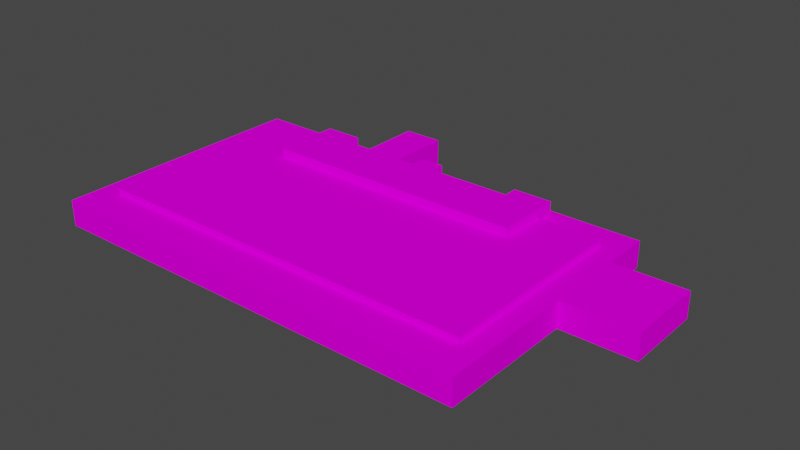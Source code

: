 # Source: object.blend  (saved by Blender 2.82.7; exported with 4.5.12 LTS)
import bpy
from mathutils import Matrix  # noqa: F401  (used for matrix-valued properties, if any)

bpy.ops.wm.read_factory_settings(use_empty=True)
scene = bpy.context.scene
scene.name = 'Scene'

# ---- collections
col_collection = bpy.data.collections.new('Collection'); scene.collection.children.link(col_collection)

# ---- images (referenced by path relative to the original .blend; pixels are not part of the script)
import os
ASSET_DIR = os.environ.get("B2B_ASSET_DIR", "")  # directory of the original .blend (textures are referenced by path, not embedded)
HERE = os.path.dirname(os.path.abspath(__file__))  # packed textures are extracted next to this script under _unpacked/

def load_image(name, relpath, width, height, colorspace="sRGB"):
    """Load a texture the original file referenced (path relative to the .blend, or extracted next to this script)."""
    p = next((c for c in (os.path.join(HERE, relpath), os.path.join(ASSET_DIR, relpath)) if relpath and os.path.exists(c)), "")
    if p:
        img = bpy.data.images.load(p, check_existing=True)
        img.name = name
    else:  # same state as the original file: an image datablock whose file is absent (Cycles renders it pink)
        img = bpy.data.images.new(name, width, height)
        img.source = "FILE"
        img.filepath = "//" + (relpath or name)
    img.colorspace_settings.name = colorspace
    return img
img_centralcargo_dds = load_image('CentralCargo.dds', 'CentralCargo.dds', 1024, 1024, 'sRGB')

# ---- materials (node trees are filled in below, after node groups)
mat_default_002 = bpy.data.materials.new('Default.002')
mat_default_002.use_transparent_shadow = False
mat_default_002.diffuse_color = (1.0, 1.0, 1.0, 1.0)
mat_default_002.roughness = 0.0
mat_default_002.specular_intensity = 0.0

# ---- node groups
ng_auto_smooth = bpy.data.node_groups.new('Auto Smooth', 'GeometryNodeTree')
_s = ng_auto_smooth.interface.new_socket(name='Geometry', in_out='OUTPUT', socket_type='NodeSocketGeometry')
_s = ng_auto_smooth.interface.new_socket(name='Geometry', in_out='INPUT', socket_type='NodeSocketGeometry')
_s = ng_auto_smooth.interface.new_socket(name='Angle', in_out='INPUT', socket_type='NodeSocketFloat')
_s.subtype = 'ANGLE'
_s.min_value = 0.0
_s.max_value = 3.142
ng_auto_smooth.is_modifier = True
_N = ng_auto_smooth.nodes; _L = ng_auto_smooth.links
n0 = _N.new('NodeGroupOutput'); n0.name = 'Group Output'; n0.location = (480, -100)
n1 = _N.new('NodeGroupInput'); n1.name = 'Group Input'; n1.location = (-420, -300)
n2 = _N.new('NodeGroupInput'); n2.name = 'Group Input.001'; n2.location = (-60, -100)
n3 = _N.new('GeometryNodeSetShadeSmooth'); n3.name = 'Set Shade Smooth'; n3.location = (120, -100)
n3.domain = 'EDGE'
n4 = _N.new('GeometryNodeSetShadeSmooth'); n4.name = 'Set Shade Smooth.001'; n4.location = (300, -100)
n5 = _N.new('GeometryNodeInputMeshEdgeAngle'); n5.name = 'Edge Angle'; n5.location = (-420, -220)
n6 = _N.new('GeometryNodeInputEdgeSmooth'); n6.name = 'Is Edge Smooth'; n6.location = (-60, -160)
n7 = _N.new('GeometryNodeInputShadeSmooth'); n7.name = 'Is Face Smooth'; n7.location = (-240, -340)
n8 = _N.new('FunctionNodeBooleanMath'); n8.name = 'Boolean Math'; n8.location = (-60, -220)
n9 = _N.new('FunctionNodeCompare'); n9.name = 'Compare'; n9.location = (-240, -180)
n9.operation = 'LESS_EQUAL'
_L.new(n5.outputs[0], n9.inputs[0])
_L.new(n4.outputs[0], n0.inputs[0])
_L.new(n1.outputs[1], n9.inputs[1])
_L.new(n9.outputs[0], n8.inputs[0])
_L.new(n7.outputs[0], n8.inputs[1])
_L.new(n2.outputs[0], n3.inputs[0])
_L.new(n6.outputs[0], n3.inputs[1])
_L.new(n3.outputs[0], n4.inputs[0])
_L.new(n8.outputs[0], n3.inputs[2])
n0.is_active_output = True

# ---- material node trees
mat_default_002.use_nodes = True; mat_default_002.node_tree.nodes.clear()
_N = mat_default_002.node_tree.nodes; _L = mat_default_002.node_tree.links
n0 = _N.new('ShaderNodeOutputMaterial'); n0.name = 'Material Output'; n0.location = (300, 300)
n1 = _N.new('ShaderNodeBsdfPrincipled'); n1.name = 'Principled BSDF'; n1.location = (10, 300)
n1.distribution = 'GGX'
n1.subsurface_method = 'BURLEY'
n1.inputs[3].default_value = 1.45
n1.inputs[13].default_value = 0.0
n1.inputs[27].default_value = (0.0, 0.0, 0.0, 1.0)
n1.inputs[28].default_value = 1.0
n2 = _N.new('ShaderNodeTexImage'); n2.name = 'Image Texture'; n2.location = (0, 0)
n2.image = img_centralcargo_dds
_L.new(n1.outputs[0], n0.inputs[0])
_L.new(n2.outputs[0], n1.inputs[0])
n0.is_active_output = True

# ---- world
world_world = bpy.data.worlds.new('World'); scene.world = world_world
world_world.use_nodes = True; world_world.node_tree.nodes.clear()
_N = world_world.node_tree.nodes; _L = world_world.node_tree.links
n0 = _N.new('ShaderNodeOutputWorld'); n0.name = 'World Output'; n0.location = (300, 300)
n1 = _N.new('ShaderNodeBackground'); n1.name = 'Background'; n1.location = (10, 300)
n1.inputs[0].default_value = (0.05088, 0.05088, 0.05088, 1.0)
_L.new(n1.outputs[0], n0.inputs[0])
n0.is_active_output = True
world_world.color = (0.05088, 0.05088, 0.05088)
world_world.use_sun_shadow = False
world_world.sun_shadow_jitter_overblur = 0.0

# ---- meshes
me_poly_os_0_003 = bpy.data.meshes.new('poly_os=0.003')
me_poly_os_0_003.from_pydata([(-13.36, 0.93, -25.75), (-20.57, 0.93, -14.29), (-20.57, 0.93, -12.06), (-7.42, 0.93, -14.29), (-7.42, 0.93, -12.06), (-40.35, -3.16, 25.75), (-40.35, 0.93, 25.75), (28.98, -3.16, 25.75), (40.35, -3.16, 4.462), (28.98, -3.16, -15.69), (-13.36, 0.93, -15.69), (-19.61, 0.93, -25.75), (-13.36, -3.16, -25.75), (-19.61, -3.16, -25.75), (-19.61, -3.16, -15.69), (-40.35, 0.93, -15.69), (-19.61, 0.93, -15.69), (25.48, 0.93, -11.15), (-3.74, 0.93, -14.29), (-26.57, 0.93, -14.29), (28.98, 0.93, -15.69), (40.35, 0.93, -7.962), (40.35, 0.93, 4.462), (28.98, 0.93, -7.962), (28.98, 0.93, 4.462), (25.48, 0.93, 19.97), (28.98, 0.93, 25.75), (15.51, 0.93, -11.15), (-40.35, -3.16, -15.69), (28.98, -3.16, -7.962), (28.98, -3.16, 4.462), (-13.36, -3.16, -15.69), (40.35, -3.16, -7.962), (-36.82, 0.93, -11.15), (-36.82, 0.93, 19.97), (-36.82, 1.81, 19.97), (25.48, 1.81, 19.97), (25.48, 1.81, -11.15), (15.51, 1.81, -11.15), (-26.57, 0.93, -11.15), (-26.57, 1.81, -3.637), (-26.57, 1.81, -11.15), (-36.82, 1.81, -11.15), (-26.57, 3.16, -14.29), (15.51, 1.81, -3.637), (-26.57, 3.16, -3.637), (15.51, 3.16, -3.637), (9.41, 0.93, -14.29), (15.51, 3.16, -14.29), (15.51, 0.93, -14.29), (9.41, 3.16, -14.29), (9.41, 0.93, -12.06), (9.41, 3.16, -12.06), (-3.74, 0.93, -12.06), (-3.74, 3.16, -12.06), (-3.74, 3.16, -14.29), (-7.42, 3.16, -14.29), (-7.42, 3.16, -12.06), (-20.57, 3.16, -14.29), (-20.57, 3.16, -12.06)], [], [(52, 50, 47, 51), (2, 1, 58, 59), (16, 11, 13, 14), (25, 17, 37, 36), (2, 59, 57, 4), (44, 38, 27, 49, 48, 46), (33, 42, 41, 39), (45, 46, 48, 50, 52, 54, 55, 56, 57, 59, 58, 43), (7, 26, 6, 5), (3, 56, 55, 18), (29, 23, 21, 32), (19, 1, 16, 15, 34, 33, 39), (6, 15, 28, 5), (13, 11, 0, 12), (20, 24, 23), (25, 36, 35, 34), (40, 45, 43, 19, 39, 41), (30, 7, 29), (29, 7, 9), (28, 15, 16, 14), (35, 42, 33, 34), (23, 24, 22, 21), (19, 43, 58, 1), (27, 17, 25, 34, 15, 6, 26, 24, 20, 10, 16, 1, 2, 4, 3, 18, 53, 51, 47, 49), (8, 32, 21, 22), (35, 36, 37, 38, 44, 40, 41, 42), (8, 22, 24, 30), (7, 30, 24, 26), (31, 12, 0, 10), (29, 9, 20, 23), (53, 18, 55, 54), (57, 56, 3, 4), (53, 54, 52, 51), (47, 50, 48, 49), (16, 10, 0, 11), (31, 10, 20, 9), (44, 46, 45, 40), (27, 38, 37, 17)])
me_poly_os_0_003.polygons.foreach_set('use_smooth', [True] * 38)
_uv = me_poly_os_0_003.uv_layers.new(name='UVMap')
_uv.uv.foreach_set('vector', [0.4981, 0.1949, 0.4397, 0.1949, 0.4397, 0.1366, 0.4981, 0.1366, 0.2825, 0.1366, 0.3408, 0.1366, 0.3408, 0.1949, 0.2825, 0.1949, 1.038, 0.3862, 0.7751, 0.3862, 0.7751, 0.2792, 1.038, 0.2792, 0.2632, 0.1366, 1.077, 0.1366, 1.077, 0.1596, 0.2632, 0.1596, 1.283, 0.1366, 1.283, 0.1949, 0.9385, 0.1949, 0.9385, 0.1366, 0.0598, 0.1596, 0.2565, 0.1596, 0.2565, 0.1366, 0.3385, 0.1366, 0.3385, 0.1949, 0.0598, 0.1949, 0.7077, 0.1366, 0.7077, 0.1596, 0.4397, 0.1596, 0.4397, 0.1366, 1.436, 0.917, 0.3346, 0.917, 0.3346, 0.6383, 0.4942, 0.6383, 0.4942, 0.6967, 0.8383, 0.6967, 0.8383, 0.6383, 0.9346, 0.6383, 0.9346, 0.6967, 1.279, 0.6967, 1.279, 0.6383, 1.436, 0.6383, 1.978, 0.2792, 1.978, 0.3862, 0.164, 0.3862, 0.164, 0.2792, 0.9385, 0.1366, 0.9385, 0.1949, 0.8422, 0.1949, 0.8422, 0.1366, 0.767, 0.2792, 0.767, 0.3862, 0.4692, 0.3862, 0.4692, 0.2792, 0.7744, 0.6317, 0.7204, 0.6317, 0.7118, 0.6191, 0.8981, 0.6191, 0.8663, 0.9392, 0.8663, 0.6598, 0.7744, 0.6598, 1.666, 0.3862, 0.5811, 0.3862, 0.5811, 0.2792, 1.666, 0.2792, 1.038, 0.2792, 1.038, 0.3862, 0.8748, 0.3862, 0.8748, 0.2792, 0.2756, 0.6191, 0.2756, 0.8, 0.2756, 0.6885, 2.152, 0.1366, 2.152, 0.1596, 0.522, 0.1596, 0.522, 0.1366, 0.7183, 0.1596, 0.7183, 0.1949, 0.4397, 0.1949, 0.4397, 0.1366, 0.5216, 0.1366, 0.5216, 0.1596, 0.0, 0.0, 0.0, 0.0, 0.0, 0.0, 0.0, 0.0, 0.0, 0.0, 0.0, 0.0, 0.5811, 0.2792, 0.5811, 0.3862, 0.0383, 0.3862, 0.0383, 0.2792, 1.522, 0.1596, 0.7077, 0.1596, 0.7077, 0.1366, 1.522, 0.1366, 0.2756, 0.6885, 0.2756, 0.8, 0.1735, 0.8, 0.1735, 0.6885, 0.4397, 0.1366, 0.4397, 0.1949, 0.2825, 0.1949, 0.2825, 0.1366, 0.3965, 0.6598, 0.307, 0.6598, 0.307, 0.9392, 0.8663, 0.9392, 0.8981, 0.6191, 0.8981, 0.9912, 0.2756, 0.9912, 0.2756, 0.8, 0.2756, 0.6191, 0.6557, 0.6191, 0.7118, 0.6191, 0.7204, 0.6317, 0.7204, 0.6517, 0.6024, 0.6517, 0.6024, 0.6317, 0.5694, 0.6317, 0.5694, 0.6517, 0.4513, 0.6517, 0.4513, 0.6317, 0.3965, 0.6317, 0.1441, 0.2792, 0.4692, 0.2792, 0.4692, 0.3862, 0.1441, 0.3862, 1.716, 0.9958, 0.9509, 0.9958, 0.9509, 0.6135, 1.074, 0.6135, 1.074, 0.7058, 1.59, 0.7058, 1.59, 0.6135, 1.716, 0.6135, 1.144, 0.2792, 1.144, 0.3862, 0.8463, 0.3862, 0.8463, 0.2792, 0.9782, 0.2792, 1.535, 0.2792, 1.535, 0.3862, 0.9782, 0.3862, 0.8748, 0.2792, 1.138, 0.2792, 1.138, 0.3862, 0.8748, 0.3862, 0.5647, 0.2792, 0.767, 0.2792, 0.767, 0.3862, 0.5647, 0.3862, 0.8422, 0.1366, 0.9005, 0.1366, 0.9005, 0.1949, 0.8422, 0.1949, 0.9968, 0.1949, 0.9385, 0.1949, 0.9385, 0.1366, 0.9968, 0.1366, 0.8422, 0.1366, 0.8422, 0.1949, 0.4981, 0.1949, 0.4981, 0.1366, 0.4981, 0.1366, 0.4981, 0.1949, 0.3385, 0.1949, 0.3385, 0.1366, 0.3023, 0.9782, 0.1388, 0.9782, 0.1388, 0.715, 0.3023, 0.715, 1.875, 0.2792, 1.875, 0.3862, 0.767, 0.3862, 0.767, 0.2792, 1.819, 0.1596, 1.819, 0.1949, 0.7183, 0.1949, 0.7183, 0.1596, 0.3385, 0.1366, 0.3385, 0.1596, 0.0775, 0.1596, 0.0775, 0.1366])
me_poly_os_0_003.materials.append(mat_default_002)
me_poly_os_0_003.use_remesh_fix_poles = True
me_poly_os_0_003.use_remesh_preserve_attributes = False
me_poly_os_0_003.use_mirror_vertex_groups = False
me_poly_os_0_003.update()

# ---- objects
ob_wright1_obj = bpy.data.objects.new('Wright1.obj', None)
ob_default_lod = bpy.data.objects.new('Default LOD', None)
ob_poly_os_0_hard__blend_yes = bpy.data.objects.new('POLY_OS=0 HARD= BLEND=yes', me_poly_os_0_003)

# ---- transforms, parenting, visibility, modifiers, constraints
ob_wright1_obj.location = (0.0, 0.0, 0.0)
ob_wright1_obj.rotation_euler = (1.571, -0.0, 0.0)
ob_wright1_obj.empty_display_size = 0.01
ob_wright1_obj.lineart.crease_threshold = 0.0
ob_default_lod.parent = ob_wright1_obj
ob_default_lod.location = (0.0, 0.0, 0.0)
ob_default_lod.empty_display_size = 0.01
ob_default_lod.lineart.crease_threshold = 0.0
ob_poly_os_0_hard__blend_yes.parent = ob_default_lod
ob_poly_os_0_hard__blend_yes.location = (0.0, 3.16, 0.0)
ob_poly_os_0_hard__blend_yes.show_transparent = True
ob_poly_os_0_hard__blend_yes.lineart.crease_threshold = 0.0
_m = ob_poly_os_0_hard__blend_yes.modifiers.new('Auto Smooth', 'NODES')
_m.node_group = ng_auto_smooth
_gi = [s.identifier for s in ng_auto_smooth.interface.items_tree if s.item_type == 'SOCKET' and s.in_out == 'INPUT']
_m[_gi[1]] = 0.7854  # Angle

# ---- collection membership
col_collection.objects.link(ob_wright1_obj)
col_collection.objects.link(ob_default_lod)
col_collection.objects.link(ob_poly_os_0_hard__blend_yes)

# ---- scene / render settings (as saved in the file)
scene.frame_start = 1; scene.frame_end = 250; scene.frame_set(108)
scene.render.engine = 'BLENDER_EEVEE_NEXT'
scene.cycles.use_denoising = False
scene.cycles.samples = 128
scene.cycles.sampling_pattern = 'TABULATED_SOBOL'
scene.cycles.use_adaptive_sampling = False
scene.cycles.use_light_tree = False
scene.view_settings.view_transform = 'Filmic'
bpy.context.view_layer.update()

# ---- added for rendering (the .blend has no active camera and no usable light): camera, sun
cam_auto = bpy.data.cameras.new('AutoCamera')
cam_auto.lens = 50.0
cam_auto.sensor_width = 36.0
cam_auto.clip_end = 1558.03
ob_auto_camera = bpy.data.objects.new('AutoCamera', cam_auto)
scene.collection.objects.link(ob_auto_camera)
ob_auto_camera.location = (88.7769, -106.532, 74.1815)
ob_auto_camera.rotation_euler = (1.09748, -7.21219e-08, 0.694738)
scene.camera = ob_auto_camera
light_auto_sun = bpy.data.lights.new('AutoSun', 'SUN')
light_auto_sun.energy = 3.0
light_auto_sun.angle = 0.0523599
ob_auto_sun = bpy.data.objects.new('AutoSun', light_auto_sun)
scene.collection.objects.link(ob_auto_sun)
ob_auto_sun.rotation_euler = (0.872665, 0.174533, 0.523599)
bpy.context.view_layer.update()
